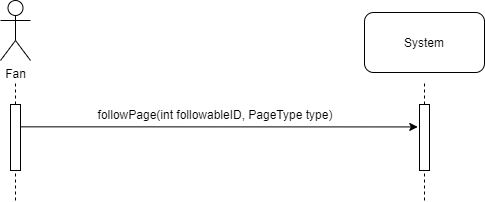

The diagram above was exported from draw.io. Its source (the exported page's mxGraphModel, read from the mxfile embedded in the PNG):
<mxGraphModel dx="458" dy="224" grid="1" gridSize="10" guides="1" tooltips="1" connect="1" arrows="1" fold="1" page="1" pageScale="1" pageWidth="1100" pageHeight="850" background="#ffffff" math="0" shadow="0">
  <root>
    <mxCell id="0" />
    <mxCell id="1" parent="0" />
    <mxCell id="03K5krBAqjBHXP-Tgq5T-11" value="Fan" style="shape=umlActor;verticalLabelPosition=bottom;labelBackgroundColor=#ffffff;verticalAlign=top;html=1;outlineConnect=0;" parent="1" vertex="1">
      <mxGeometry x="80" y="30" width="30" height="60" as="geometry" />
    </mxCell>
    <mxCell id="03K5krBAqjBHXP-Tgq5T-12" value="" style="endArrow=none;dashed=1;html=1;" parent="1" source="03K5krBAqjBHXP-Tgq5T-13" edge="1">
      <mxGeometry width="50" height="50" relative="1" as="geometry">
        <mxPoint x="95" y="502" as="sourcePoint" />
        <mxPoint x="95" y="112" as="targetPoint" />
      </mxGeometry>
    </mxCell>
    <mxCell id="03K5krBAqjBHXP-Tgq5T-13" value="" style="rounded=0;whiteSpace=wrap;html=1;" parent="1" vertex="1">
      <mxGeometry x="90" y="134" width="10" height="66" as="geometry" />
    </mxCell>
    <mxCell id="03K5krBAqjBHXP-Tgq5T-14" value="" style="endArrow=none;dashed=1;html=1;" parent="1" target="03K5krBAqjBHXP-Tgq5T-13" edge="1">
      <mxGeometry width="50" height="50" relative="1" as="geometry">
        <mxPoint x="95" y="230" as="sourcePoint" />
        <mxPoint x="95" y="112" as="targetPoint" />
      </mxGeometry>
    </mxCell>
    <mxCell id="03K5krBAqjBHXP-Tgq5T-15" value="" style="endArrow=none;dashed=1;html=1;" parent="1" edge="1">
      <mxGeometry width="50" height="50" relative="1" as="geometry">
        <mxPoint x="504" y="230" as="sourcePoint" />
        <mxPoint x="504" y="112" as="targetPoint" />
      </mxGeometry>
    </mxCell>
    <mxCell id="03K5krBAqjBHXP-Tgq5T-16" value="" style="rounded=0;whiteSpace=wrap;html=1;" parent="1" vertex="1">
      <mxGeometry x="499" y="134" width="10" height="66" as="geometry" />
    </mxCell>
    <mxCell id="03K5krBAqjBHXP-Tgq5T-17" value="System" style="rounded=1;whiteSpace=wrap;html=1;" parent="1" vertex="1">
      <mxGeometry x="444" y="42" width="120" height="60" as="geometry" />
    </mxCell>
    <mxCell id="03K5krBAqjBHXP-Tgq5T-18" value="" style="endArrow=classic;html=1;exitX=1.003;exitY=0.097;exitDx=0;exitDy=0;exitPerimeter=0;entryX=-0.172;entryY=0.098;entryDx=0;entryDy=0;entryPerimeter=0;" parent="1" edge="1">
      <mxGeometry width="50" height="50" relative="1" as="geometry">
        <mxPoint x="100.0300000000002" y="156.3420000000001" as="sourcePoint" />
        <mxPoint x="497.27999999999975" y="156.4280000000001" as="targetPoint" />
      </mxGeometry>
    </mxCell>
    <mxCell id="03K5krBAqjBHXP-Tgq5T-20" value="followPage(int followableID, PageType type)" style="text;html=1;strokeColor=none;fillColor=none;align=center;verticalAlign=middle;whiteSpace=wrap;rounded=0;" parent="1" vertex="1">
      <mxGeometry x="160" y="134" width="270" height="20" as="geometry" />
    </mxCell>
  </root>
</mxGraphModel>